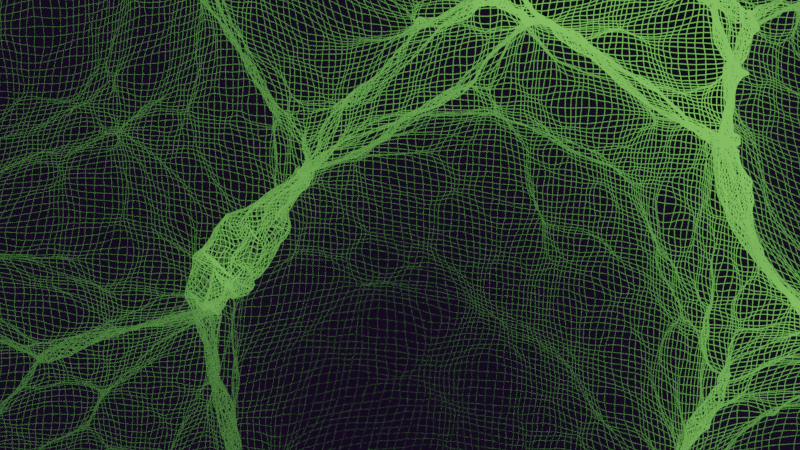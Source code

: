 # Source: hexaWaves.blend  (saved by Blender 4.2.66; exported with 4.5.12 LTS)
import bpy
from mathutils import Matrix  # noqa: F401  (used for matrix-valued properties, if any)

bpy.ops.wm.read_factory_settings(use_empty=True)
scene = bpy.context.scene
scene.name = 'Scene'

# ---- materials (node trees are filled in below, after node groups)
mat_material_003 = bpy.data.materials.new('Material.003')
mat_material_002 = bpy.data.materials.new('Material.002')
mat_material_001 = bpy.data.materials.new('Material.001')

# ---- node groups
ng_geometry_nodes_001 = bpy.data.node_groups.new('Geometry Nodes.001', 'GeometryNodeTree')
_s = ng_geometry_nodes_001.interface.new_socket(name='Geometry', in_out='OUTPUT', socket_type='NodeSocketGeometry')
_s = ng_geometry_nodes_001.interface.new_socket(name='Geometry', in_out='INPUT', socket_type='NodeSocketGeometry')
_s = ng_geometry_nodes_001.interface.new_socket(name='Resolution', in_out='INPUT', socket_type='NodeSocketInt')
_s.default_value = 6
_s.min_value = 3
_s.max_value = 512
_s = ng_geometry_nodes_001.interface.new_socket(name='Radius', in_out='INPUT', socket_type='NodeSocketFloat')
_s.subtype = 'DISTANCE'
_s.default_value = 0.1
_s.min_value = 0.0
ng_geometry_nodes_001.is_modifier = True
_N = ng_geometry_nodes_001.nodes; _L = ng_geometry_nodes_001.links
n0 = _N.new('GeometryNodeMeshToCurve'); n0.name = 'Mesh to Curve'; n0.location = (-120, 19)
n1 = _N.new('GeometryNodeCurvePrimitiveCircle'); n1.name = 'Curve Circle'; n1.location = (-117, -142)
n2 = _N.new('GeometryNodeCurveToMesh'); n2.name = 'Curve to Mesh'; n2.location = (100, 39)
n3 = _N.new('NodeGroupOutput'); n3.name = 'Group Output'; n3.location = (624, 191)
n4 = _N.new('NodeGroupInput'); n4.name = 'Group Input'; n4.location = (-337, 129)
n5 = _N.new('GeometryNodeSetMaterial'); n5.name = 'Set Material'; n5.location = (264, -28)
n5.inputs[2].default_value = mat_material_001
n6 = _N.new('GeometryNodeSetMaterial'); n6.name = 'Set Material.001'; n6.location = (480, -106)
n6.inputs[2].default_value = mat_material_002
n7 = _N.new('GeometryNodeInputNamedAttribute'); n7.name = 'Named Attribute'; n7.location = (75, 39)
n7.inputs[0].default_value = 'radius'
n8 = _N.new('GeometryNodeSwitch'); n8.name = 'Switch'; n8.location = (75, 39)
n8.input_type = 'FLOAT'
n8.inputs[1].default_value = 1.0
_L.new(n4.outputs[0], n0.inputs[0])
_L.new(n0.outputs[0], n2.inputs[0])
_L.new(n1.outputs[0], n2.inputs[1])
_L.new(n2.outputs[0], n5.inputs[0])
_L.new(n4.outputs[1], n1.inputs[0])
_L.new(n4.outputs[2], n1.inputs[4])
_L.new(n6.outputs[0], n3.inputs[0])
_L.new(n5.outputs[0], n6.inputs[0])
_L.new(n7.outputs[1], n8.inputs[0])
_L.new(n7.outputs[0], n8.inputs[2])
_L.new(n8.outputs[0], n2.inputs[2])
n3.is_active_output = True

# ---- material node trees
mat_material_003.use_nodes = True; mat_material_003.node_tree.nodes.clear()
_N = mat_material_003.node_tree.nodes; _L = mat_material_003.node_tree.links
n0 = _N.new('ShaderNodeOutputMaterial'); n0.name = 'Material Output'; n0.location = (650, 300)
n1 = _N.new('ShaderNodeVolumePrincipled'); n1.name = 'Principled Volume'; n1.location = (330, 312)
n1.inputs[0].default_value = (0.07003, 0.02303, 0.1354, 1.0)
n1.inputs[2].default_value = 0.1
n1.inputs[7].default_value = (0.8181, 0.8181, 0.8181, 1.0)
n2 = _N.new('ShaderNodeMath'); n2.name = 'Math'; n2.location = (30, -315)
n2.inputs[0].default_value = 2.0
n2.inputs[1].default_value = 2.0
n3 = _N.new('ShaderNodeMath'); n3.name = 'Math.001'; n3.location = (198, -208)
n3.operation = 'MULTIPLY'
n3.inputs[1].default_value = 2.0
n4 = _N.new('ShaderNodeTexVoronoi'); n4.name = 'Voronoi Texture'; n4.location = (381, -40)
n4.inputs[3].default_value = 11.0
n5 = _N.new('NodeFrame'); n5.name = 'Frame'; n5.location = (-360, 331)
n5.label = 'OPTIONAL VOLUME TEXTURE'
n5.width = 551
n2.parent = n5
n3.parent = n5
n4.parent = n5
_L.new(n1.outputs[0], n0.inputs[1])
_L.new(n2.outputs[0], n3.inputs[0])
_L.new(n3.outputs[0], n4.inputs[2])
n0.is_active_output = True
mat_material_002.use_nodes = True; mat_material_002.node_tree.nodes.clear()
_N = mat_material_002.node_tree.nodes; _L = mat_material_002.node_tree.links
n0 = _N.new('ShaderNodeOutputMaterial'); n0.name = 'Material Output'; n0.location = (300, 300)
n1 = _N.new('ShaderNodeVolumePrincipled'); n1.name = 'Principled Volume'; n1.location = (-62, 324)
n1.inputs[0].default_value = (0.764, 0.7304, 0.6955, 1.0)
n1.inputs[2].default_value = 0.002
n1.inputs[6].default_value = 2000.0
n1.inputs[7].default_value = (0.008576, 0.03215, 0.0134, 1.0)
n1.inputs[10].default_value = 0.0
n2 = _N.new('ShaderNodeEmission'); n2.name = 'Emission'; n2.location = (25, 461)
n2.inputs[0].default_value = (0.1956, 0.6419, 0.09743, 1.0)
_L.new(n2.outputs[0], n0.inputs[0])
n0.is_active_output = True
mat_material_001.use_nodes = True; mat_material_001.node_tree.nodes.clear()
_N = mat_material_001.node_tree.nodes; _L = mat_material_001.node_tree.links
n0 = _N.new('ShaderNodeOutputMaterial'); n0.name = 'Material Output'; n0.location = (300, 300)
n1 = _N.new('ShaderNodeVolumePrincipled'); n1.name = 'Principled Volume'; n1.location = (-62, 324)
n1.inputs[0].default_value = (0.764, 0.7304, 0.6955, 1.0)
n1.inputs[2].default_value = 0.002
n1.inputs[6].default_value = 600.0
n1.inputs[7].default_value = (0.01512, 0.006514, 0.03215, 1.0)
n1.inputs[10].default_value = 0.0
_L.new(n1.outputs[0], n0.inputs[1])
n0.is_active_output = True

# ---- world
world_world = bpy.data.worlds.new('World'); scene.world = world_world
world_world.use_nodes = True; world_world.node_tree.nodes.clear()
_N = world_world.node_tree.nodes; _L = world_world.node_tree.links
n0 = _N.new('ShaderNodeOutputWorld'); n0.name = 'World Output'; n0.location = (515, 315)
n1 = _N.new('ShaderNodeBackground'); n1.name = 'Background'; n1.location = (225, 315)
n1.inputs[0].default_value = (0.0, 0.0, 0.0, 1.0)
_L.new(n1.outputs[0], n0.inputs[0])
n0.is_active_output = True
world_world.color = (0.05088, 0.05088, 0.05088)
world_world.use_sun_shadow = False
world_world.sun_shadow_jitter_overblur = 0.0

# ---- cameras
cam_camera = bpy.data.cameras.new('Camera')

# ---- meshes
me_cube_001 = bpy.data.meshes.new('Cube.001')
me_cube_001.from_pydata([(-1.0, -1.0, -1.0), (-1.0, -1.0, 1.0), (-1.0, 1.0, -1.0), (-1.0, 1.0, 1.0), (0.1252, -1.0, -1.0), (0.1252, -1.0, 1.0), (0.1252, 1.0, -1.0), (0.1252, 1.0, 1.0)], [], [(0, 1, 3, 2), (2, 3, 7, 6), (6, 7, 5, 4), (4, 5, 1, 0), (2, 6, 4, 0), (7, 3, 1, 5)])
_uv = me_cube_001.uv_layers.new(name='UVMap')
_uv.uv.foreach_set('vector', [0.375, 0.0, 0.625, 0.0, 0.625, 0.25, 0.375, 0.25, 0.375, 0.25, 0.625, 0.25, 0.625, 0.5, 0.375, 0.5, 0.375, 0.5, 0.625, 0.5, 0.625, 0.75, 0.375, 0.75, 0.375, 0.75, 0.625, 0.75, 0.625, 1.0, 0.375, 1.0, 0.125, 0.5, 0.375, 0.5, 0.375, 0.75, 0.125, 0.75, 0.625, 0.5, 0.875, 0.5, 0.875, 0.75, 0.625, 0.75])
me_cube_001.materials.append(mat_material_003)
me_cube_001.update()
me_plane = bpy.data.meshes.new('Plane')
me_plane.from_pydata([(-1.0, -1.0, 0.0), (1.0, -1.0, 0.0), (-1.0, 1.0, 0.0), (1.0, 1.0, 0.0)], [], [(0, 1, 3, 2)])
_uv = me_plane.uv_layers.new(name='UVMap')
_uv.uv.foreach_set('vector', [0.0, 0.0, 1.0, 0.0, 1.0, 1.0, 0.0, 1.0])
me_plane.materials.append(mat_material_002)
me_plane.update()

# ---- objects
ob_camera = bpy.data.objects.new('Camera', cam_camera)
ob_volume = bpy.data.objects.new('VOLUME', me_cube_001)
ob_ocean = bpy.data.objects.new('OCEAN', me_plane)

# ---- transforms, parenting, visibility, modifiers, constraints
ob_camera.location = (-25.63, -25.41, 140.3)
ob_camera.scale = (32.22, 32.22, 32.22)
ob_volume.location = (97.87, 0.0, -25.77)
ob_volume.scale = (216.0, 113.6, 35.86)
ob_volume.display_type = 'WIRE'
ob_ocean.location = (-0.2447, 0.0, 0.0)
ob_ocean.display_type = 'SOLID'
_m = ob_ocean.modifiers.new('Ocean', 'OCEAN')
_m.size = 20.0
_m.use_normals = True
_m.resolution = 20
_m.viewport_resolution = 11
_m.spatial_size = 10
_m.wave_scale_min = 0.0
_m.wave_scale = 3.976
_m.depth = 1.0
_m.choppiness = 1.33
_m.time = 1.988
_m.random_seed = 40
_m.filepath = '//../../AppData/Local/Temp/blender_a26400/cache_ocean'
_m = ob_ocean.modifiers.new('Ocean.001', 'OCEAN')
_m.geometry_mode = 'DISPLACE'
_m.size = 20.0
_m.repeat_x = 2
_m.use_normals = True
_m.resolution = 20
_m.viewport_resolution = 11
_m.spatial_size = 10
_m.wave_scale_min = 0.0
_m.wave_scale = 26.02
_m.depth = 1.0
_m.choppiness = 1.33
_m.time = 16.99
_m.random_seed = 40
_m.filepath = '//../../AppData/Local/Temp/blender_a26400/cache_ocean'
_m = ob_ocean.modifiers.new('GeometryNodes', 'NODES')
_m.node_group = ng_geometry_nodes_001
_gi = [s.identifier for s in ng_geometry_nodes_001.interface.items_tree if s.item_type == 'SOCKET' and s.in_out == 'INPUT']
_m[_gi[2]] = 0.05  # Radius

# ---- collection membership
scene.collection.objects.link(ob_camera)
scene.collection.objects.link(ob_volume)
scene.collection.objects.link(ob_ocean)

# ---- scene / render settings (as saved in the file)
scene.camera = ob_camera
scene.frame_start = 1; scene.frame_end = 250; scene.frame_set(34)
scene.render.engine = 'CYCLES'
scene.render.image_settings.file_format = 'FFMPEG'
scene.render.image_settings.color_mode = 'RGB'
scene.render.resolution_x = 3840
scene.render.resolution_y = 2160
scene.render.use_simplify = True
scene.render.compositor_device = 'GPU'
scene.cycles.denoising_prefilter = 'FAST'
scene.cycles.samples = 10
scene.cycles.sampling_pattern = 'TABULATED_SOBOL'
scene.cycles.adaptive_threshold = 0.001
scene.view_settings.view_transform = 'Filmic'
bpy.context.view_layer.update()

# ---- added for rendering (the .blend has no usable light): sun
light_auto_sun = bpy.data.lights.new('AutoSun', 'SUN')
light_auto_sun.energy = 3.0
light_auto_sun.angle = 0.0523599
ob_auto_sun = bpy.data.objects.new('AutoSun', light_auto_sun)
scene.collection.objects.link(ob_auto_sun)
ob_auto_sun.rotation_euler = (0.872665, 0.174533, 0.523599)
bpy.context.view_layer.update()
